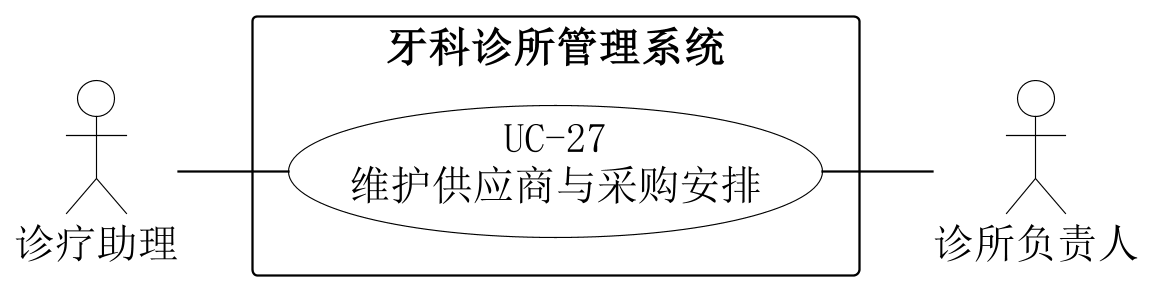

The diagram above was rendered by PlantUML. Its source (embedded in the PNG):
@startuml
skinparam backgroundColor white
skinparam shadowing false
skinparam defaultFontName SimSun
skinparam defaultFontSize 18
skinparam dpi 220
skinparam ArrowColor black
skinparam nodesep 22
skinparam ranksep 48
skinparam actor {
 BorderColor black
 BackgroundColor white
}
skinparam usecase {
 BorderColor black
 BackgroundColor white
}
skinparam rectangle {
 BorderColor black
 BackgroundColor white
}
left to right direction
actor "诊疗助理" as A0
actor "诊所负责人" as A1
rectangle "牙科诊所管理系统" {
 usecase "UC-27\n维护供应商与采购安排" as U
}
A0 -- U
U -- A1

@enduml